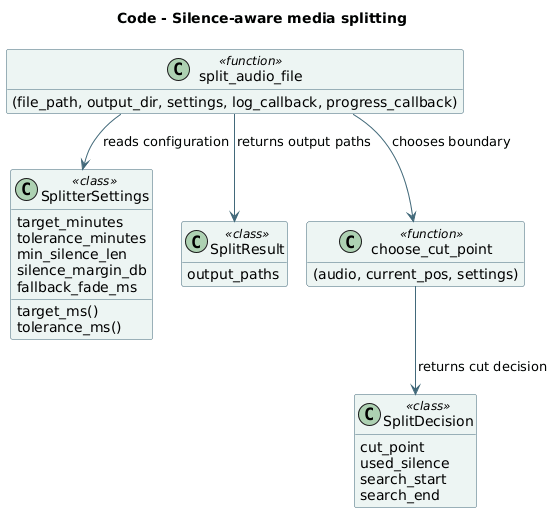

The diagram above was rendered by PlantUML. Its source (embedded in the PNG):
@startuml
!pragma layout smetana
skinparam backgroundColor #FFFFFF
skinparam shadowing false
skinparam defaultFontName DejaVu Sans
skinparam classBackgroundColor #EDF5F3
skinparam classBorderColor #42697A
skinparam ArrowColor #42697A
hide empty members
title Code - Silence-aware media splitting
class "SplitterSettings" as SplitterSettings <<class>> [[https://github.com/JasonLn0711/project_aura/blob/main/src/aura/audio/splitter_pipeline.py#L15]] {
  target_minutes
  tolerance_minutes
  min_silence_len
  silence_margin_db
  fallback_fade_ms
  target_ms()
  tolerance_ms()
}
class "SplitDecision" as SplitDecision <<class>> [[https://github.com/JasonLn0711/project_aura/blob/main/src/aura/audio/splitter_pipeline.py#L32]] {
  cut_point
  used_silence
  search_start
  search_end
}
class "SplitResult" as SplitResult <<class>> [[https://github.com/JasonLn0711/project_aura/blob/main/src/aura/audio/splitter_pipeline.py#L40]] {
  output_paths
}
class "split_audio_file" as split_audio_file <<function>> [[https://github.com/JasonLn0711/project_aura/blob/main/src/aura/audio/splitter_pipeline.py#L99]] {
  (file_path, output_dir, settings, log_callback, progress_callback)
}
class "choose_cut_point" as choose_cut_point <<function>> [[https://github.com/JasonLn0711/project_aura/blob/main/src/aura/audio/splitter_pipeline.py#L65]] {
  (audio, current_pos, settings)
}
split_audio_file --> SplitterSettings : reads configuration
split_audio_file --> choose_cut_point : chooses boundary
choose_cut_point --> SplitDecision : returns cut decision
split_audio_file --> SplitResult : returns output paths
@enduml